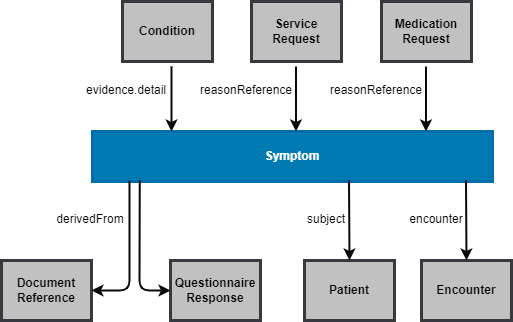

The diagram above was exported from draw.io. Its source (the exported page's mxGraphModel, read from the mxfile embedded in the PNG):
<mxGraphModel dx="1050" dy="522" grid="1" gridSize="10" guides="1" tooltips="1" connect="1" arrows="1" fold="1" page="1" pageScale="1" pageWidth="826" pageHeight="1169" background="none" math="0" shadow="0">
  <root>
    <mxCell id="0" />
    <mxCell id="1" parent="0" />
    <mxCell id="3" value="Condition" style="whiteSpace=wrap;align=center;verticalAlign=middle;fontStyle=1;strokeWidth=3;fillColor=#c1c1c2;strokeColor=#36393d;" parent="1" vertex="1">
      <mxGeometry x="231" y="261" width="90" height="60" as="geometry" />
    </mxCell>
    <mxCell id="5" value="Symptom" style="shape=process;whiteSpace=wrap;align=center;verticalAlign=middle;size=0;fontStyle=1;strokeWidth=3;fillColor=#007ab3;fontColor=#ffffff;strokeColor=#006EAF;" parent="1" vertex="1">
      <mxGeometry x="200.99999999999991" y="391" width="400" height="50" as="geometry" />
    </mxCell>
    <mxCell id="14" value="Document Reference" style="whiteSpace=wrap;align=center;verticalAlign=middle;fontStyle=1;strokeWidth=3;fillColor=#c1c1c2;strokeColor=#36393d;" parent="1" vertex="1">
      <mxGeometry x="109.99999999999997" y="519.9999999999999" width="90" height="60" as="geometry" />
    </mxCell>
    <mxCell id="15" value="Patient" style="whiteSpace=wrap;align=center;verticalAlign=middle;fontStyle=1;strokeWidth=3;fillColor=#c1c1c2;strokeColor=#36393d;" parent="1" vertex="1">
      <mxGeometry x="412.9999999999999" y="520" width="90" height="60" as="geometry" />
    </mxCell>
    <mxCell id="54" value="evidence.detail" style="text;spacingTop=-5;align=center" parent="1" vertex="1">
      <mxGeometry x="220" y="341" width="30" height="20" as="geometry" />
    </mxCell>
    <mxCell id="56" value="" style="edgeStyle=elbowEdgeStyle;elbow=horizontal;strokeColor=#0a0a0a;strokeWidth=2" parent="1" target="5" edge="1">
      <mxGeometry width="100" height="100" relative="1" as="geometry">
        <mxPoint x="280" y="326" as="sourcePoint" />
        <mxPoint x="150" y="400" as="targetPoint" />
        <Array as="points">
          <mxPoint x="280" y="360" />
        </Array>
      </mxGeometry>
    </mxCell>
    <mxCell id="94" value="derivedFrom" style="text;spacingTop=-5;align=center;fontStyle=0" parent="1" vertex="1">
      <mxGeometry x="183.99999999999994" y="470.0000000000001" width="30" height="20" as="geometry" />
    </mxCell>
    <mxCell id="NSOvL0PpMQYXhCNGWIY0-97" value="Service Request" style="whiteSpace=wrap;align=center;verticalAlign=middle;fontStyle=1;strokeWidth=3;fillColor=#c1c1c2;strokeColor=#36393d;" parent="1" vertex="1">
      <mxGeometry x="360" y="261" width="90" height="60" as="geometry" />
    </mxCell>
    <mxCell id="NSOvL0PpMQYXhCNGWIY0-99" value="" style="edgeStyle=elbowEdgeStyle;elbow=horizontal;strokeColor=#0a0a0a;strokeWidth=2" parent="1" edge="1">
      <mxGeometry width="100" height="100" relative="1" as="geometry">
        <mxPoint x="404.5" y="326" as="sourcePoint" />
        <mxPoint x="404.5" y="391" as="targetPoint" />
        <Array as="points">
          <mxPoint x="404.5" y="360" />
        </Array>
      </mxGeometry>
    </mxCell>
    <mxCell id="NSOvL0PpMQYXhCNGWIY0-100" value="reasonReference" style="text;spacingTop=-5;align=center" parent="1" vertex="1">
      <mxGeometry x="340" y="341" width="30" height="20" as="geometry" />
    </mxCell>
    <mxCell id="NSOvL0PpMQYXhCNGWIY0-101" value="" style="edgeStyle=elbowEdgeStyle;elbow=horizontal;strokeColor=#0a0a0a;strokeWidth=2;entryX=1;entryY=0.5;entryDx=0;entryDy=0;" parent="1" target="14" edge="1">
      <mxGeometry width="100" height="100" relative="1" as="geometry">
        <mxPoint x="238" y="441" as="sourcePoint" />
        <mxPoint x="238" y="506" as="targetPoint" />
        <Array as="points">
          <mxPoint x="238" y="475" />
        </Array>
      </mxGeometry>
    </mxCell>
    <mxCell id="NSOvL0PpMQYXhCNGWIY0-104" value="Questionnaire Response" style="whiteSpace=wrap;align=center;verticalAlign=middle;fontStyle=1;strokeWidth=3;fillColor=#c1c1c2;strokeColor=#36393d;" parent="1" vertex="1">
      <mxGeometry x="279" y="519.9999999999999" width="90" height="60" as="geometry" />
    </mxCell>
    <mxCell id="NSOvL0PpMQYXhCNGWIY0-105" value="" style="edgeStyle=elbowEdgeStyle;elbow=horizontal;strokeColor=#0a0a0a;strokeWidth=2;entryX=0;entryY=0.5;entryDx=0;entryDy=0;exitX=0.223;exitY=0.98;exitDx=0;exitDy=0;exitPerimeter=0;" parent="1" target="NSOvL0PpMQYXhCNGWIY0-104" edge="1">
      <mxGeometry width="100" height="100" relative="1" as="geometry">
        <mxPoint x="248.20000000000005" y="440" as="sourcePoint" />
        <mxPoint x="210" y="579" as="targetPoint" />
        <Array as="points">
          <mxPoint x="248" y="485" />
        </Array>
      </mxGeometry>
    </mxCell>
    <mxCell id="NSOvL0PpMQYXhCNGWIY0-109" value="Encounter" style="whiteSpace=wrap;align=center;verticalAlign=middle;fontStyle=1;strokeWidth=3;fillColor=#c1c1c2;strokeColor=#36393d;" parent="1" vertex="1">
      <mxGeometry x="529.9999999999999" y="520" width="90" height="60" as="geometry" />
    </mxCell>
    <mxCell id="NSOvL0PpMQYXhCNGWIY0-110" value="" style="edgeStyle=elbowEdgeStyle;elbow=horizontal;strokeColor=#0a0a0a;strokeWidth=2;entryX=0.5;entryY=0;entryDx=0;entryDy=0;" parent="1" target="15" edge="1">
      <mxGeometry width="100" height="100" relative="1" as="geometry">
        <mxPoint x="457.5" y="440" as="sourcePoint" />
        <mxPoint x="450" y="530" as="targetPoint" />
        <Array as="points">
          <mxPoint x="458" y="490" />
        </Array>
      </mxGeometry>
    </mxCell>
    <mxCell id="NSOvL0PpMQYXhCNGWIY0-112" value="" style="edgeStyle=elbowEdgeStyle;elbow=horizontal;strokeColor=#0a0a0a;strokeWidth=2;entryX=0.5;entryY=0;entryDx=0;entryDy=0;" parent="1" edge="1" target="NSOvL0PpMQYXhCNGWIY0-109">
      <mxGeometry width="100" height="100" relative="1" as="geometry">
        <mxPoint x="574.5" y="440" as="sourcePoint" />
        <mxPoint x="575" y="539" as="targetPoint" />
        <Array as="points">
          <mxPoint x="575" y="490" />
        </Array>
      </mxGeometry>
    </mxCell>
    <mxCell id="NSOvL0PpMQYXhCNGWIY0-114" value="subject" style="text;spacingTop=-5;align=center;fontStyle=0" parent="1" vertex="1">
      <mxGeometry x="420" y="470" width="30" height="20" as="geometry" />
    </mxCell>
    <mxCell id="NSOvL0PpMQYXhCNGWIY0-115" value="encounter" style="text;spacingTop=-5;align=center;fontStyle=0" parent="1" vertex="1">
      <mxGeometry x="530" y="470" width="30" height="20" as="geometry" />
    </mxCell>
    <mxCell id="EMXjjPLaQ27EqVKdUnpb-98" value="Medication Request" style="whiteSpace=wrap;align=center;verticalAlign=middle;fontStyle=1;strokeWidth=3;fillColor=#c1c1c2;strokeColor=#36393d;" parent="1" vertex="1">
      <mxGeometry x="490" y="261" width="90" height="60" as="geometry" />
    </mxCell>
    <mxCell id="EMXjjPLaQ27EqVKdUnpb-99" value="" style="edgeStyle=elbowEdgeStyle;elbow=horizontal;strokeColor=#0a0a0a;strokeWidth=2" parent="1" edge="1">
      <mxGeometry width="100" height="100" relative="1" as="geometry">
        <mxPoint x="534.5" y="326" as="sourcePoint" />
        <mxPoint x="534.5" y="391" as="targetPoint" />
        <Array as="points">
          <mxPoint x="534.5" y="360" />
        </Array>
      </mxGeometry>
    </mxCell>
    <mxCell id="EMXjjPLaQ27EqVKdUnpb-100" value="reasonReference" style="text;spacingTop=-5;align=center" parent="1" vertex="1">
      <mxGeometry x="470" y="341" width="30" height="20" as="geometry" />
    </mxCell>
  </root>
</mxGraphModel>